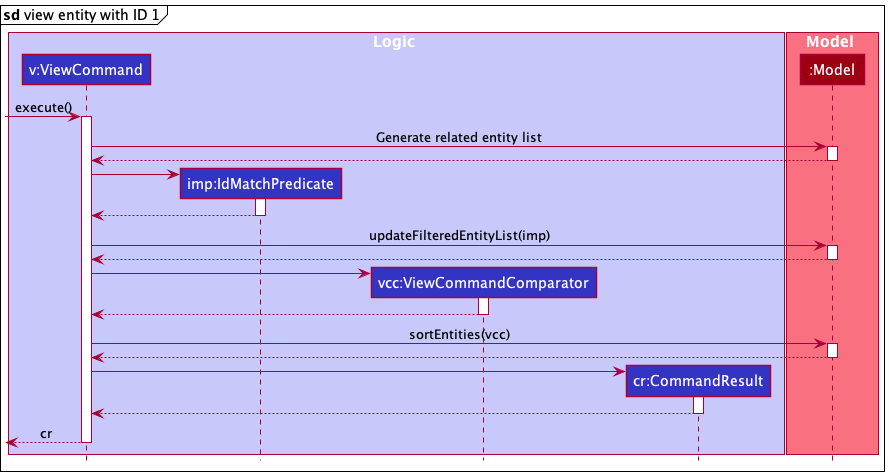

The diagram above was rendered by PlantUML. Its source (embedded in the PNG):
@startuml
!include style.puml

box Logic LOGIC_COLOR_T1
participant "v:ViewCommand" as ViewCommand LOGIC_COLOR
participant "imp:IdMatchPredicate" as IdMatchPredicate LOGIC_COLOR
participant "vcc:ViewCommandComparator" as ViewCommandComparator LOGIC_COLOR
participant "cr:CommandResult" as CommandResult LOGIC_COLOR
end box

box Model MODEL_COLOR_T1
participant ":Model" as Model MODEL_COLOR
end box

mainframe **sd** view entity with ID 1

[-> ViewCommand : execute()

activate ViewCommand

ViewCommand -> Model : Generate related entity list
activate Model
Model --> ViewCommand
deactivate Model

create IdMatchPredicate
ViewCommand -> IdMatchPredicate
activate IdMatchPredicate
IdMatchPredicate --> ViewCommand
deactivate IdMatchPredicate

ViewCommand -> Model : updateFilteredEntityList(imp)
activate Model
Model --> ViewCommand
deactivate Model

create ViewCommandComparator
ViewCommand -> ViewCommandComparator
activate ViewCommandComparator
ViewCommandComparator --> ViewCommand
deactivate ViewCommandComparator

ViewCommand -> Model : sortEntities(vcc)
activate Model
Model --> ViewCommand
deactivate Model

create CommandResult
ViewCommand -> CommandResult
activate CommandResult
CommandResult --> ViewCommand
deactivate CommandResult

[<-- ViewCommand : cr
deactivate ViewCommand

@enduml